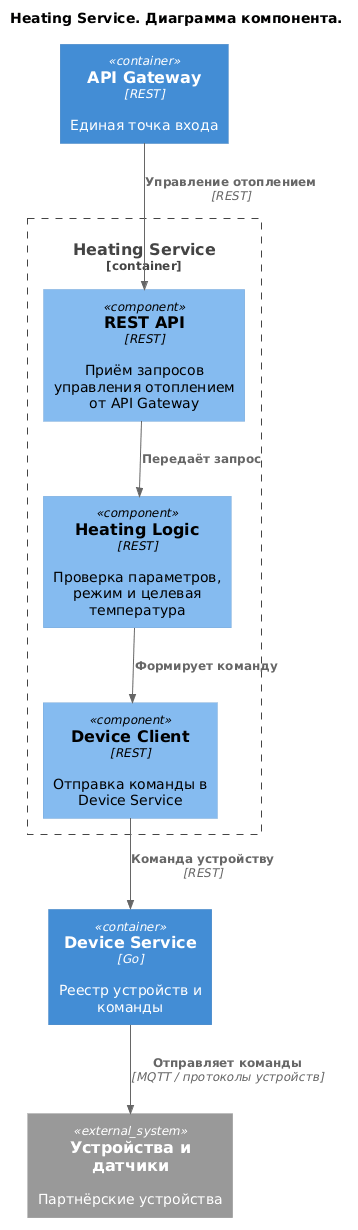

The diagram above was rendered by PlantUML. Its source (embedded in the PNG):
@startuml
!include https://raw.githubusercontent.com/plantuml-stdlib/C4-PlantUML/v2.14.0/C4_Component.puml

title Heating Service. Диаграмма компонента.

Container(gateway, "API Gateway", "REST", "Единая точка входа")
Container(device, "Device Service", "Go", "Реестр устройств и команды")
System_Ext(devices, "Устройства и датчики", "Партнёрские устройства")

Container_Boundary(heating_svc, "Heating Service") {
  Component(api, "REST API", "REST", "Приём запросов управления отоплением от API Gateway")
  Component(logic, "Heating Logic", "REST", "Проверка параметров, режим и целевая температура")
  Component(client, "Device Client", "REST", "Отправка команды в Device Service")
}

Rel(gateway, api, "Управление отоплением", "REST")
Rel(api, logic, "Передаёт запрос")
Rel(logic, client, "Формирует команду")
Rel(client, device, "Команда устройству", "REST")
Rel(device, devices, "Отправляет команды", "MQTT / протоколы устройств")

@enduml